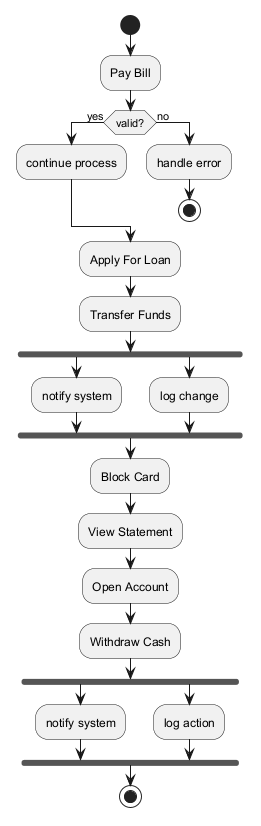

The diagram above was rendered by PlantUML. Its source (embedded in the PNG):
@startuml
skinparam monochrome true
start
:Pay Bill;
if (valid?) then (yes)
:continue process;
else (no)
:handle error;
stop
endif
:Apply For Loan;
:Transfer Funds;
fork
:notify system;
fork again
:log change;
end fork
:Block Card;
:View Statement;
:Open Account;
:Withdraw Cash;
fork
:notify system;
fork again
:log action;
end fork
stop
@enduml